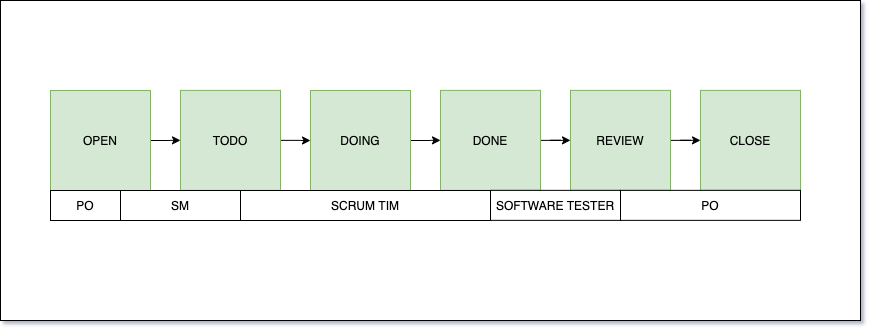

The diagram above was exported from draw.io. Its source (the exported page's mxGraphModel, read from the mxfile embedded in the PNG):
<mxGraphModel dx="1176" dy="863" grid="1" gridSize="10" guides="1" tooltips="1" connect="1" arrows="1" fold="1" page="1" pageScale="1" pageWidth="850" pageHeight="1100" math="0" shadow="0">
  <root>
    <mxCell id="0" />
    <mxCell id="1" parent="0" />
    <mxCell id="2" value="" style="rounded=0;whiteSpace=wrap;html=1;" vertex="1" parent="1">
      <mxGeometry x="1420" y="2610" width="860" height="320" as="geometry" />
    </mxCell>
    <mxCell id="3" style="edgeStyle=orthogonalEdgeStyle;rounded=0;orthogonalLoop=1;jettySize=auto;html=1;exitX=1;exitY=0.5;exitDx=0;exitDy=0;" edge="1" source="4" target="6" parent="1">
      <mxGeometry relative="1" as="geometry" />
    </mxCell>
    <mxCell id="4" value="OPEN" style="rounded=0;whiteSpace=wrap;html=1;fillColor=#d5e8d4;strokeColor=#82b366;" vertex="1" parent="1">
      <mxGeometry x="1470" y="2699.9971428571425" width="100" height="100" as="geometry" />
    </mxCell>
    <mxCell id="5" style="edgeStyle=orthogonalEdgeStyle;rounded=0;orthogonalLoop=1;jettySize=auto;html=1;exitX=1;exitY=0.5;exitDx=0;exitDy=0;" edge="1" source="6" target="8" parent="1">
      <mxGeometry relative="1" as="geometry" />
    </mxCell>
    <mxCell id="6" value="TODO" style="rounded=0;whiteSpace=wrap;html=1;fillColor=#d5e8d4;strokeColor=#82b366;" vertex="1" parent="1">
      <mxGeometry x="1600" y="2699.8571428571427" width="100" height="100" as="geometry" />
    </mxCell>
    <mxCell id="7" style="edgeStyle=orthogonalEdgeStyle;rounded=0;orthogonalLoop=1;jettySize=auto;html=1;exitX=1;exitY=0.5;exitDx=0;exitDy=0;" edge="1" source="8" target="10" parent="1">
      <mxGeometry relative="1" as="geometry" />
    </mxCell>
    <mxCell id="8" value="DOING" style="rounded=0;whiteSpace=wrap;html=1;fillColor=#d5e8d4;strokeColor=#82b366;" vertex="1" parent="1">
      <mxGeometry x="1730" y="2699.9971428571425" width="100" height="100" as="geometry" />
    </mxCell>
    <mxCell id="9" style="edgeStyle=orthogonalEdgeStyle;rounded=0;orthogonalLoop=1;jettySize=auto;html=1;exitX=1;exitY=0.5;exitDx=0;exitDy=0;" edge="1" source="10" target="12" parent="1">
      <mxGeometry relative="1" as="geometry" />
    </mxCell>
    <mxCell id="10" value="DONE" style="rounded=0;whiteSpace=wrap;html=1;fillColor=#d5e8d4;strokeColor=#82b366;" vertex="1" parent="1">
      <mxGeometry x="1860" y="2699.8571428571427" width="100" height="100" as="geometry" />
    </mxCell>
    <mxCell id="11" style="edgeStyle=orthogonalEdgeStyle;rounded=0;orthogonalLoop=1;jettySize=auto;html=1;exitX=1;exitY=0.5;exitDx=0;exitDy=0;" edge="1" source="12" target="13" parent="1">
      <mxGeometry relative="1" as="geometry" />
    </mxCell>
    <mxCell id="12" value="REVIEW" style="rounded=0;whiteSpace=wrap;html=1;fillColor=#d5e8d4;strokeColor=#82b366;" vertex="1" parent="1">
      <mxGeometry x="1990" y="2699.8571428571427" width="100" height="100" as="geometry" />
    </mxCell>
    <mxCell id="13" value="CLOSE" style="rounded=0;whiteSpace=wrap;html=1;fillColor=#d5e8d4;strokeColor=#82b366;" vertex="1" parent="1">
      <mxGeometry x="2120" y="2699.8571428571427" width="100" height="100" as="geometry" />
    </mxCell>
    <mxCell id="14" value="PO" style="rounded=0;whiteSpace=wrap;html=1;" vertex="1" parent="1">
      <mxGeometry x="1470" y="2800" width="70" height="30" as="geometry" />
    </mxCell>
    <mxCell id="15" value="SM" style="rounded=0;whiteSpace=wrap;html=1;" vertex="1" parent="1">
      <mxGeometry x="1540" y="2800" width="120" height="30" as="geometry" />
    </mxCell>
    <mxCell id="16" value="SCRUM TIM" style="rounded=0;whiteSpace=wrap;html=1;" vertex="1" parent="1">
      <mxGeometry x="1660" y="2800" width="250" height="30" as="geometry" />
    </mxCell>
    <mxCell id="17" value="SOFTWARE TESTER" style="rounded=0;whiteSpace=wrap;html=1;" vertex="1" parent="1">
      <mxGeometry x="1910" y="2799.86" width="130" height="30" as="geometry" />
    </mxCell>
    <mxCell id="18" value="PO" style="rounded=0;whiteSpace=wrap;html=1;" vertex="1" parent="1">
      <mxGeometry x="2040" y="2799.86" width="180" height="30" as="geometry" />
    </mxCell>
  </root>
</mxGraphModel>